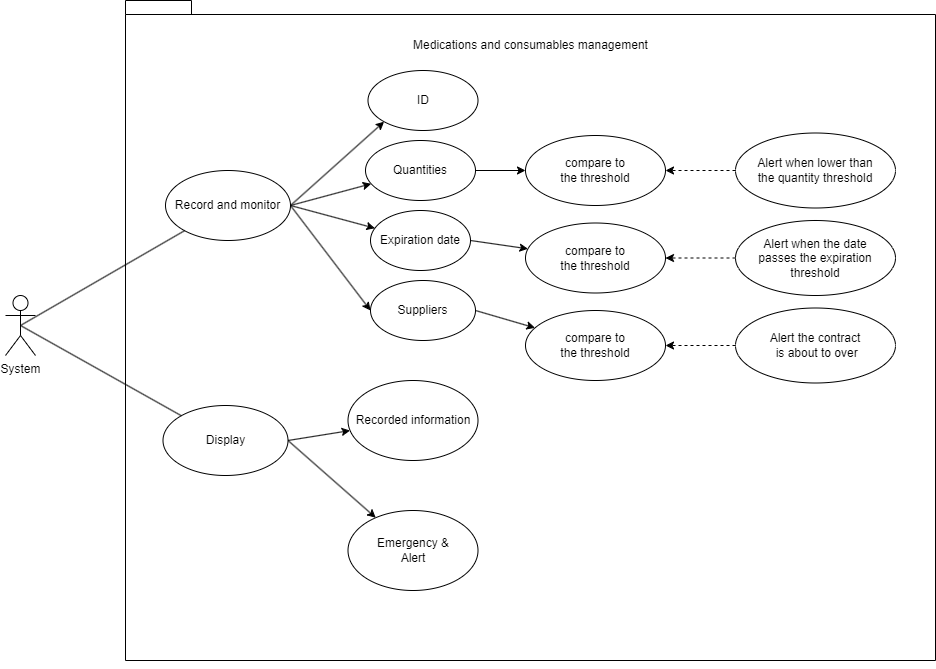

The diagram above was exported from draw.io. Its source (the exported page's mxGraphModel, read from the mxfile embedded in the PNG):
<mxGraphModel dx="1079" dy="875" grid="1" gridSize="10" guides="1" tooltips="1" connect="1" arrows="1" fold="1" page="1" pageScale="1" pageWidth="850" pageHeight="1100" background="none" math="0" shadow="0">
  <root>
    <mxCell id="0" />
    <mxCell id="1" parent="0" />
    <mxCell id="QJvHsfzFGKiKe0vohmQf-1" value="System" style="shape=umlActor;verticalLabelPosition=bottom;verticalAlign=top;html=1;outlineConnect=0;" vertex="1" parent="1">
      <mxGeometry x="100" y="525" width="30" height="60" as="geometry" />
    </mxCell>
    <mxCell id="QJvHsfzFGKiKe0vohmQf-2" value="" style="shape=folder;fontStyle=1;spacingTop=10;tabWidth=40;tabHeight=14;tabPosition=left;html=1;whiteSpace=wrap;" vertex="1" parent="1">
      <mxGeometry x="220" y="230" width="810" height="660" as="geometry" />
    </mxCell>
    <mxCell id="QJvHsfzFGKiKe0vohmQf-3" value="Medications and consumables management" style="text;html=1;align=center;verticalAlign=middle;resizable=0;points=[];autosize=1;strokeColor=none;fillColor=none;" vertex="1" parent="1">
      <mxGeometry x="495" y="260" width="260" height="30" as="geometry" />
    </mxCell>
    <mxCell id="QJvHsfzFGKiKe0vohmQf-13" style="rounded=0;orthogonalLoop=1;jettySize=auto;html=1;exitX=1;exitY=0.5;exitDx=0;exitDy=0;entryX=0;entryY=1;entryDx=0;entryDy=0;" edge="1" parent="1" source="QJvHsfzFGKiKe0vohmQf-4" target="QJvHsfzFGKiKe0vohmQf-11">
      <mxGeometry relative="1" as="geometry" />
    </mxCell>
    <mxCell id="QJvHsfzFGKiKe0vohmQf-14" style="rounded=0;orthogonalLoop=1;jettySize=auto;html=1;exitX=1;exitY=0.5;exitDx=0;exitDy=0;" edge="1" parent="1" source="QJvHsfzFGKiKe0vohmQf-4" target="QJvHsfzFGKiKe0vohmQf-6">
      <mxGeometry relative="1" as="geometry" />
    </mxCell>
    <mxCell id="QJvHsfzFGKiKe0vohmQf-15" style="rounded=0;orthogonalLoop=1;jettySize=auto;html=1;exitX=1;exitY=0.5;exitDx=0;exitDy=0;" edge="1" parent="1" source="QJvHsfzFGKiKe0vohmQf-4" target="QJvHsfzFGKiKe0vohmQf-9">
      <mxGeometry relative="1" as="geometry" />
    </mxCell>
    <mxCell id="QJvHsfzFGKiKe0vohmQf-16" style="rounded=0;orthogonalLoop=1;jettySize=auto;html=1;exitX=1;exitY=0.5;exitDx=0;exitDy=0;entryX=0;entryY=0.5;entryDx=0;entryDy=0;" edge="1" parent="1" source="QJvHsfzFGKiKe0vohmQf-4" target="QJvHsfzFGKiKe0vohmQf-10">
      <mxGeometry relative="1" as="geometry" />
    </mxCell>
    <mxCell id="QJvHsfzFGKiKe0vohmQf-4" value="Record and monitor" style="ellipse;whiteSpace=wrap;html=1;" vertex="1" parent="1">
      <mxGeometry x="260" y="400" width="125" height="70" as="geometry" />
    </mxCell>
    <mxCell id="QJvHsfzFGKiKe0vohmQf-26" style="edgeStyle=orthogonalEdgeStyle;rounded=0;orthogonalLoop=1;jettySize=auto;html=1;exitX=1;exitY=0.5;exitDx=0;exitDy=0;" edge="1" parent="1" source="QJvHsfzFGKiKe0vohmQf-6" target="QJvHsfzFGKiKe0vohmQf-25">
      <mxGeometry relative="1" as="geometry" />
    </mxCell>
    <mxCell id="QJvHsfzFGKiKe0vohmQf-6" value="Quantities" style="ellipse;whiteSpace=wrap;html=1;" vertex="1" parent="1">
      <mxGeometry x="460" y="370" width="110" height="60" as="geometry" />
    </mxCell>
    <mxCell id="QJvHsfzFGKiKe0vohmQf-31" style="rounded=0;orthogonalLoop=1;jettySize=auto;html=1;exitX=1;exitY=0.5;exitDx=0;exitDy=0;" edge="1" parent="1" source="QJvHsfzFGKiKe0vohmQf-9" target="QJvHsfzFGKiKe0vohmQf-29">
      <mxGeometry relative="1" as="geometry" />
    </mxCell>
    <mxCell id="QJvHsfzFGKiKe0vohmQf-9" value="Expiration date" style="ellipse;whiteSpace=wrap;html=1;" vertex="1" parent="1">
      <mxGeometry x="465" y="440" width="100" height="60" as="geometry" />
    </mxCell>
    <mxCell id="QJvHsfzFGKiKe0vohmQf-34" style="rounded=0;orthogonalLoop=1;jettySize=auto;html=1;exitX=1;exitY=0.5;exitDx=0;exitDy=0;" edge="1" parent="1" source="QJvHsfzFGKiKe0vohmQf-10" target="QJvHsfzFGKiKe0vohmQf-33">
      <mxGeometry relative="1" as="geometry" />
    </mxCell>
    <mxCell id="QJvHsfzFGKiKe0vohmQf-10" value="Suppliers" style="ellipse;whiteSpace=wrap;html=1;" vertex="1" parent="1">
      <mxGeometry x="465" y="510" width="105" height="60" as="geometry" />
    </mxCell>
    <mxCell id="QJvHsfzFGKiKe0vohmQf-11" value="ID" style="ellipse;whiteSpace=wrap;html=1;" vertex="1" parent="1">
      <mxGeometry x="462.5" y="300" width="110" height="60" as="geometry" />
    </mxCell>
    <mxCell id="QJvHsfzFGKiKe0vohmQf-20" style="rounded=0;orthogonalLoop=1;jettySize=auto;html=1;exitX=1;exitY=0.5;exitDx=0;exitDy=0;" edge="1" parent="1" source="QJvHsfzFGKiKe0vohmQf-18" target="QJvHsfzFGKiKe0vohmQf-19">
      <mxGeometry relative="1" as="geometry" />
    </mxCell>
    <mxCell id="QJvHsfzFGKiKe0vohmQf-38" style="rounded=0;orthogonalLoop=1;jettySize=auto;html=1;exitX=1;exitY=0.5;exitDx=0;exitDy=0;" edge="1" parent="1" source="QJvHsfzFGKiKe0vohmQf-18" target="QJvHsfzFGKiKe0vohmQf-37">
      <mxGeometry relative="1" as="geometry" />
    </mxCell>
    <mxCell id="QJvHsfzFGKiKe0vohmQf-18" value="Display" style="ellipse;whiteSpace=wrap;html=1;" vertex="1" parent="1">
      <mxGeometry x="257.5" y="635" width="125" height="70" as="geometry" />
    </mxCell>
    <mxCell id="QJvHsfzFGKiKe0vohmQf-19" value="Recorded information" style="ellipse;whiteSpace=wrap;html=1;" vertex="1" parent="1">
      <mxGeometry x="442.5" y="610" width="130" height="80" as="geometry" />
    </mxCell>
    <mxCell id="QJvHsfzFGKiKe0vohmQf-21" style="rounded=0;orthogonalLoop=1;jettySize=auto;html=1;exitX=0.5;exitY=0.5;exitDx=0;exitDy=0;exitPerimeter=0;endArrow=none;endFill=0;" edge="1" parent="1" source="QJvHsfzFGKiKe0vohmQf-1" target="QJvHsfzFGKiKe0vohmQf-4">
      <mxGeometry relative="1" as="geometry" />
    </mxCell>
    <mxCell id="QJvHsfzFGKiKe0vohmQf-22" style="rounded=0;orthogonalLoop=1;jettySize=auto;html=1;exitX=0.5;exitY=0.5;exitDx=0;exitDy=0;exitPerimeter=0;endArrow=none;endFill=0;" edge="1" parent="1" source="QJvHsfzFGKiKe0vohmQf-1" target="QJvHsfzFGKiKe0vohmQf-18">
      <mxGeometry relative="1" as="geometry" />
    </mxCell>
    <mxCell id="QJvHsfzFGKiKe0vohmQf-25" value="compare to &lt;br&gt;the threshold" style="ellipse;whiteSpace=wrap;html=1;" vertex="1" parent="1">
      <mxGeometry x="620" y="365" width="140" height="70" as="geometry" />
    </mxCell>
    <mxCell id="QJvHsfzFGKiKe0vohmQf-28" style="edgeStyle=orthogonalEdgeStyle;rounded=0;orthogonalLoop=1;jettySize=auto;html=1;exitX=0;exitY=0.5;exitDx=0;exitDy=0;dashed=1;" edge="1" parent="1" source="QJvHsfzFGKiKe0vohmQf-27" target="QJvHsfzFGKiKe0vohmQf-25">
      <mxGeometry relative="1" as="geometry" />
    </mxCell>
    <mxCell id="QJvHsfzFGKiKe0vohmQf-27" value="Alert when lower than&lt;br&gt;the quantity threshold" style="ellipse;whiteSpace=wrap;html=1;" vertex="1" parent="1">
      <mxGeometry x="830" y="362.5" width="160" height="75" as="geometry" />
    </mxCell>
    <mxCell id="QJvHsfzFGKiKe0vohmQf-29" value="compare to &lt;br&gt;the threshold" style="ellipse;whiteSpace=wrap;html=1;" vertex="1" parent="1">
      <mxGeometry x="620" y="452.5" width="140" height="70" as="geometry" />
    </mxCell>
    <mxCell id="QJvHsfzFGKiKe0vohmQf-32" style="edgeStyle=orthogonalEdgeStyle;rounded=0;orthogonalLoop=1;jettySize=auto;html=1;exitX=0;exitY=0.5;exitDx=0;exitDy=0;dashed=1;" edge="1" parent="1" source="QJvHsfzFGKiKe0vohmQf-30" target="QJvHsfzFGKiKe0vohmQf-29">
      <mxGeometry relative="1" as="geometry" />
    </mxCell>
    <mxCell id="QJvHsfzFGKiKe0vohmQf-30" value="Alert when the date&lt;br&gt;passes the expiration&lt;br&gt;threshold" style="ellipse;whiteSpace=wrap;html=1;" vertex="1" parent="1">
      <mxGeometry x="830" y="450" width="160" height="75" as="geometry" />
    </mxCell>
    <mxCell id="QJvHsfzFGKiKe0vohmQf-33" value="compare to &lt;br&gt;the threshold" style="ellipse;whiteSpace=wrap;html=1;" vertex="1" parent="1">
      <mxGeometry x="620" y="540" width="140" height="70" as="geometry" />
    </mxCell>
    <mxCell id="QJvHsfzFGKiKe0vohmQf-36" style="edgeStyle=orthogonalEdgeStyle;rounded=0;orthogonalLoop=1;jettySize=auto;html=1;exitX=0;exitY=0.5;exitDx=0;exitDy=0;dashed=1;" edge="1" parent="1" source="QJvHsfzFGKiKe0vohmQf-35" target="QJvHsfzFGKiKe0vohmQf-33">
      <mxGeometry relative="1" as="geometry" />
    </mxCell>
    <mxCell id="QJvHsfzFGKiKe0vohmQf-35" value="Alert the contract&lt;br&gt;&amp;nbsp;is about to over" style="ellipse;whiteSpace=wrap;html=1;" vertex="1" parent="1">
      <mxGeometry x="830" y="537.5" width="160" height="75" as="geometry" />
    </mxCell>
    <mxCell id="QJvHsfzFGKiKe0vohmQf-37" value="Emergency &amp;amp;&lt;br&gt;Alert" style="ellipse;whiteSpace=wrap;html=1;" vertex="1" parent="1">
      <mxGeometry x="442.5" y="740" width="130" height="80" as="geometry" />
    </mxCell>
    <mxCell id="QJvHsfzFGKiKe0vohmQf-42" style="rounded=0;orthogonalLoop=1;jettySize=auto;html=1;exitX=1;exitY=0.5;exitDx=0;exitDy=0;" edge="1" parent="1" target="QJvHsfzFGKiKe0vohmQf-41">
      <mxGeometry relative="1" as="geometry">
        <mxPoint x="382.5" y="980" as="sourcePoint" />
      </mxGeometry>
    </mxCell>
    <mxCell id="QJvHsfzFGKiKe0vohmQf-45" style="rounded=0;orthogonalLoop=1;jettySize=auto;html=1;exitX=1;exitY=0.5;exitDx=0;exitDy=0;" edge="1" parent="1" target="QJvHsfzFGKiKe0vohmQf-44">
      <mxGeometry relative="1" as="geometry">
        <mxPoint x="382.5" y="980" as="sourcePoint" />
      </mxGeometry>
    </mxCell>
    <mxCell id="QJvHsfzFGKiKe0vohmQf-63" style="rounded=0;orthogonalLoop=1;jettySize=auto;html=1;exitX=1;exitY=0.5;exitDx=0;exitDy=0;" edge="1" parent="1" target="QJvHsfzFGKiKe0vohmQf-58">
      <mxGeometry relative="1" as="geometry">
        <mxPoint x="530" y="890" as="sourcePoint" />
      </mxGeometry>
    </mxCell>
    <mxCell id="QJvHsfzFGKiKe0vohmQf-64" style="rounded=0;orthogonalLoop=1;jettySize=auto;html=1;exitX=1;exitY=0.5;exitDx=0;exitDy=0;" edge="1" parent="1" target="QJvHsfzFGKiKe0vohmQf-61">
      <mxGeometry relative="1" as="geometry">
        <mxPoint x="530" y="890" as="sourcePoint" />
      </mxGeometry>
    </mxCell>
    <mxCell id="QJvHsfzFGKiKe0vohmQf-66" style="rounded=0;orthogonalLoop=1;jettySize=auto;html=1;exitX=1;exitY=0.5;exitDx=0;exitDy=0;" edge="1" parent="1" target="QJvHsfzFGKiKe0vohmQf-65">
      <mxGeometry relative="1" as="geometry">
        <mxPoint x="530" y="890" as="sourcePoint" />
      </mxGeometry>
    </mxCell>
    <mxCell id="QJvHsfzFGKiKe0vohmQf-53" style="rounded=0;orthogonalLoop=1;jettySize=auto;html=1;exitX=1;exitY=0.5;exitDx=0;exitDy=0;" edge="1" parent="1" source="QJvHsfzFGKiKe0vohmQf-44">
      <mxGeometry relative="1" as="geometry">
        <mxPoint x="587.6391611945062" y="1066.5623387664107" as="targetPoint" />
      </mxGeometry>
    </mxCell>
    <mxCell id="QJvHsfzFGKiKe0vohmQf-54" style="rounded=0;orthogonalLoop=1;jettySize=auto;html=1;exitX=1;exitY=0.5;exitDx=0;exitDy=0;" edge="1" parent="1" source="QJvHsfzFGKiKe0vohmQf-44">
      <mxGeometry relative="1" as="geometry">
        <mxPoint x="620.1680414066925" y="1122.9915979296652" as="targetPoint" />
      </mxGeometry>
    </mxCell>
    <mxCell id="QJvHsfzFGKiKe0vohmQf-55" style="rounded=0;orthogonalLoop=1;jettySize=auto;html=1;exitX=1;exitY=0.5;exitDx=0;exitDy=0;" edge="1" parent="1" source="QJvHsfzFGKiKe0vohmQf-44">
      <mxGeometry relative="1" as="geometry">
        <mxPoint x="639.5292914774102" y="1198.3696963474613" as="targetPoint" />
      </mxGeometry>
    </mxCell>
    <mxCell id="QJvHsfzFGKiKe0vohmQf-56" style="rounded=0;orthogonalLoop=1;jettySize=auto;html=1;exitX=1;exitY=0.5;exitDx=0;exitDy=0;" edge="1" parent="1" source="QJvHsfzFGKiKe0vohmQf-44">
      <mxGeometry relative="1" as="geometry">
        <mxPoint x="562.1595803197713" y="1234.5667385888" as="targetPoint" />
      </mxGeometry>
    </mxCell>
    <mxCell id="QJvHsfzFGKiKe0vohmQf-70" style="edgeStyle=orthogonalEdgeStyle;rounded=0;orthogonalLoop=1;jettySize=auto;html=1;exitX=0.5;exitY=1;exitDx=0;exitDy=0;exitPerimeter=0;" edge="1" parent="1" source="QJvHsfzFGKiKe0vohmQf-2" target="QJvHsfzFGKiKe0vohmQf-2">
      <mxGeometry relative="1" as="geometry" />
    </mxCell>
  </root>
</mxGraphModel>